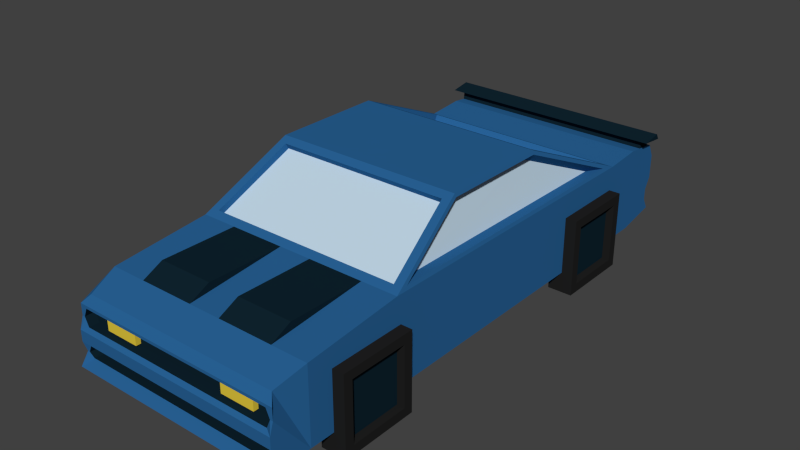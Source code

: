 # Source: car_9.blend  (saved by Blender 2.76.0; exported with 4.5.12 LTS)
import bpy
from mathutils import Matrix  # noqa: F401  (used for matrix-valued properties, if any)

bpy.ops.wm.read_factory_settings(use_empty=True)
scene = bpy.context.scene
scene.name = 'Scene'

# ---- collections
col_collection_1 = bpy.data.collections.new('Collection 1'); scene.collection.children.link(col_collection_1)

# ---- materials (node trees are filled in below, after node groups)
mat_material_001 = bpy.data.materials.new('Material.001')
mat_material_001.alpha_threshold = 0.0
mat_material_001.use_transparent_shadow = False
mat_material_001.diffuse_color = (0.02234, 0.125, 0.3108, 1.0)
mat_material_001.roughness = 0.5
mat_material_002 = bpy.data.materials.new('Material.002')
mat_material_002.alpha_threshold = 0.0
mat_material_002.use_transparent_shadow = False
mat_material_002.diffuse_color = (0.5387, 0.6863, 0.8, 1.0)
mat_material_002.roughness = 0.5
mat_material_003 = bpy.data.materials.new('Material.003')
mat_material_003.alpha_threshold = 0.0
mat_material_003.use_transparent_shadow = False
mat_material_003.diffuse_color = (0.01599, 0.01599, 0.01599, 1.0)
mat_material_003.roughness = 0.5
mat_material_004 = bpy.data.materials.new('Material.004')
mat_material_004.alpha_threshold = 0.0
mat_material_004.use_transparent_shadow = False
mat_material_004.diffuse_color = (0.005285, 0.01801, 0.0291, 1.0)
mat_material_004.roughness = 0.5
mat_material_005 = bpy.data.materials.new('Material.005')
mat_material_005.alpha_threshold = 0.0
mat_material_005.use_transparent_shadow = False
mat_material_005.diffuse_color = (0.8, 0.6011, 0.04915, 1.0)
mat_material_005.roughness = 0.5
mat_material_006 = bpy.data.materials.new('Material.006')
mat_material_006.alpha_threshold = 0.0
mat_material_006.use_transparent_shadow = False
mat_material_006.diffuse_color = (0.9692, 0.0, 0.0, 1.0)
mat_material_006.roughness = 0.5

# ---- material node trees

# ---- world
world_world = bpy.data.worlds.new('World'); scene.world = world_world
world_world.color = (0.05088, 0.05088, 0.05088)
world_world.use_sun_shadow = False
world_world.sun_shadow_jitter_overblur = 0.0
world_world.cycles.sampling_method = 'MANUAL'
world_world.cycles.sample_map_resolution = 256

# ---- meshes
me_cube_001 = bpy.data.meshes.new('Cube.001')
me_cube_001.from_pydata([(0.6391, -1.794, 0.1653), (0.6342, -1.764, 0.5297), (0.673, -0.9742, 0.1313), (0.6143, -0.9295, 0.6795), (0.5448, -0.4756, 0.9395), (0.6119, 0.9652, 0.6575), (0.673, 1.016, 0.1313), (0.54, 0.3181, 0.9428), (0.673, 1.256, 0.6546), (0.673, 1.256, 0.1313), (0.673, 1.47, 0.6274), (0.673, 1.512, 0.1817), (0.673, -1.582, 0.5955), (0.673, -1.582, 0.1313), (0.673, -0.9742, 0.5687), (0.673, -0.9742, 0.3891), (0.6318, -1.804, 0.4659), (0.6318, -1.804, 0.3567), (0.673, 1.512, 0.5435), (0.673, 1.512, 0.3949), (0.673, -1.804, 0.4836), (0.673, -1.827, 0.3389), (0.6318, -1.741, 0.4659), (0.6318, -1.741, 0.3567), (0.673, -0.9742, 0.4789), (0.673, -1.804, 0.4113), (0.6553, -1.804, 0.4113), (0.6404, -1.741, 0.4113), (0.673, -0.9742, 0.3031), (0.673, -0.9742, 0.2172), (0.6391, -1.804, 0.2462), (0.6586, -1.804, 0.2005), (0.673, 1.473, 0.3239), (0.673, 1.473, 0.2528), (0.673, -1.804, 0.2005), (0.673, -1.853, 0.1313), (0.673, -1.827, 0.2697), (0.6586, -1.662, 0.2005), (0.6391, -1.698, 0.1559), (0.6391, -1.698, 0.2211), (0.4487, 1.256, 0.1313), (0.4487, 1.512, 0.1817), (0.1012, -1.582, 0.5955), (0.4487, -1.455, 0.6569), (0.1017, -1.455, 0.6569), (0.673, 1.426, 0.1649), (0.673, 1.341, 0.1481), (0.673, 1.341, 0.6455), (0.673, 1.426, 0.6365), (0.4487, 1.341, 0.6455), (0.4487, 1.341, 0.1481), (0.4487, 1.426, 0.1649), (0.673, 1.348, 0.7011), (0.673, 1.433, 0.6986), (0.1017, 1.433, 0.6986), (0.4487, 1.348, 0.7011), (0.4487, 1.433, 0.6986), (0.729, 1.309, 0.7032), (0.729, 1.46, 0.6874), (0.729, 1.439, 0.7243), (0.5892, -1.43, 0.003309), (0.5892, -1.43, 0.487), (0.5892, -0.9467, 0.003309), (0.5892, -0.9467, 0.487), (0.744, -1.373, 0.06029), (0.744, -1.373, 0.43), (0.744, -1.004, 0.06029), (0.744, -1.004, 0.43), (0.744, -0.9467, 0.487), (0.744, -0.9467, 0.003309), (0.744, -1.43, 0.487), (0.744, -1.43, 0.003309), (0.6962, -1.004, 0.43), (0.6962, -1.004, 0.06029), (0.6962, -1.373, 0.43), (0.6962, -1.373, 0.06029), (0.5892, 0.5183, 0.003309), (0.5892, 0.5183, 0.487), (0.5892, 1.002, 0.003309), (0.5892, 1.002, 0.487), (0.744, 0.5753, 0.06029), (0.744, 0.5753, 0.43), (0.744, 0.945, 0.06029), (0.744, 0.945, 0.43), (0.744, 1.002, 0.487), (0.744, 1.002, 0.003309), (0.744, 0.5183, 0.487), (0.744, 0.5183, 0.003309), (0.6962, 0.945, 0.43), (0.6962, 0.945, 0.06029), (0.6962, 0.5753, 0.43), (0.6962, 0.5753, 0.06029), (0.4487, -0.9742, 0.6539), (0.6675, -0.8948, 0.6746), (0.5955, -0.4249, 0.9437), (0.1017, -0.9742, 0.6539), (0.6143, -0.9092, 0.644), (0.5448, -0.4553, 0.904), (0.6674, 0.9116, 0.6575), (0.5955, 0.2628, 0.9437), (0.6119, 0.95, 0.6231), (0.54, 0.3029, 0.9084), (0.673, 1.016, 0.6352), (0.673, -0.9742, 0.6539), (0.5899, -0.431, 0.9651), (0.5899, 0.2676, 0.9651), (0.605, 0.8146, 0.6557), (0.6051, -0.8073, 0.671), (0.5404, -0.3854, 0.9126), (0.5404, 0.232, 0.9126), (0.2438, 1.426, 0.4084), (0.2438, 1.426, 0.5284), (0.2438, 1.535, 0.4084), (0.2438, 1.535, 0.5284), (0.5833, 1.426, 0.4084), (0.5833, 1.426, 0.5284), (0.5833, 1.535, 0.4084), (0.5833, 1.535, 0.5284), (0.3019, -1.771, 0.3687), (0.3019, -1.771, 0.4442), (0.3019, -1.703, 0.3687), (0.3019, -1.703, 0.4442), (0.5154, -1.771, 0.3687), (0.5154, -1.771, 0.4442), (0.5154, -1.703, 0.3687), (0.5154, -1.703, 0.4442), (0.4782, 1.561, 0.2054), (0.4782, 1.561, 0.1366), (0.4992, 1.15, 0.2264), (0.4992, 1.15, 0.1156), (0.4094, 1.561, 0.2054), (0.4094, 1.561, 0.1366), (0.3883, 1.15, 0.2264), (0.3883, 1.15, 0.1156), (0.4992, 1.561, 0.1156), (0.3883, 1.561, 0.1156), (0.4992, 1.561, 0.2264), (0.3883, 1.561, 0.2264), (0.4782, 1.453, 0.1366), (0.4094, 1.453, 0.1366), (0.4782, 1.453, 0.2054), (0.4094, 1.453, 0.2054), (-0.6391, -1.794, 0.1653), (-0.6342, -1.764, 0.5297), (-0.673, -0.9742, 0.1313), (-0.6143, -0.9295, 0.6795), (-0.5448, -0.4756, 0.9395), (-0.6119, 0.9652, 0.6575), (-0.673, 1.016, 0.1313), (-0.54, 0.3181, 0.9428), (-0.673, 1.256, 0.6546), (-0.673, 1.256, 0.1313), (-0.673, 1.47, 0.6274), (-0.673, 1.512, 0.1817), (-0.673, -1.582, 0.5955), (-0.673, -1.582, 0.1313), (-0.673, -0.9742, 0.5687), (-0.673, -0.9742, 0.3891), (-0.6318, -1.804, 0.4659), (-0.6318, -1.804, 0.3567), (-0.673, 1.512, 0.5435), (-0.673, 1.512, 0.3949), (-0.673, -1.582, 0.5498), (-0.673, -1.582, 0.3779), (-0.673, -1.804, 0.4836), (-0.673, -1.827, 0.3389), (-0.6318, -1.741, 0.4659), (-0.6318, -1.741, 0.3567), (-0.673, -0.9742, 0.4789), (-0.673, -1.804, 0.4113), (-0.673, -1.582, 0.4638), (-0.6553, -1.804, 0.4113), (-0.6553, -1.741, 0.4113), (-0.673, -0.9742, 0.3031), (-0.673, -0.9742, 0.2172), (-0.6391, -1.804, 0.2462), (-0.6586, -1.804, 0.2005), (-0.673, 1.473, 0.3239), (-0.673, 1.473, 0.2528), (-0.673, -1.582, 0.2957), (-0.673, -1.582, 0.2135), (-0.673, -1.804, 0.2005), (-0.673, -1.853, 0.1313), (-0.673, -1.827, 0.2697), (-0.6586, -1.662, 0.2005), (-0.6391, -1.698, 0.1559), (-0.6391, -1.698, 0.2211), (-0.4487, -1.853, 0.1313), (-0.4228, -1.764, 0.5297), (-0.4487, 1.256, 0.1313), (-0.4487, 1.512, 0.1817), (-0.4487, -1.582, 0.5955), (-0.1017, -1.582, 0.5955), (-0.4487, -1.804, 0.4836), (-0.4487, -1.827, 0.3389), (-0.4212, -1.804, 0.4659), (-0.4212, -1.804, 0.3567), (-0.4212, -1.741, 0.4659), (-0.4212, -1.741, 0.3567), (-0.4487, -1.827, 0.2697), (-0.4261, -1.794, 0.1653), (-0.4261, -1.804, 0.2462), (-0.4391, -1.662, 0.2005), (-0.4261, -1.698, 0.1559), (-0.4487, -1.455, 0.6569), (-0.1017, -1.455, 0.6569), (-0.673, 1.426, 0.1649), (-0.673, 1.341, 0.1481), (-0.673, 1.341, 0.6455), (-0.673, 1.426, 0.6365), (-0.4487, 1.341, 0.6455), (-0.4487, 1.341, 0.1481), (-0.4487, 1.426, 0.1649), (-0.673, 1.348, 0.7011), (-0.673, 1.433, 0.6986), (-0.1017, 1.433, 0.6986), (-0.4487, 1.433, 0.6986), (-0.729, 1.309, 0.7032), (-0.729, 1.46, 0.6874), (-0.729, 1.439, 0.7243), (-0.5892, -1.43, 0.003309), (-0.5892, -1.43, 0.487), (-0.5892, -0.9467, 0.003309), (-0.5892, -0.9467, 0.487), (-0.744, -1.373, 0.06029), (-0.744, -1.373, 0.43), (-0.744, -1.004, 0.06029), (-0.744, -1.004, 0.43), (-0.744, -0.9467, 0.487), (-0.744, -0.9467, 0.003309), (-0.744, -1.43, 0.487), (-0.744, -1.43, 0.003309), (-0.6962, -1.004, 0.43), (-0.6962, -1.004, 0.06029), (-0.6962, -1.373, 0.43), (-0.6962, -1.373, 0.06029), (-0.5892, 0.5183, 0.003309), (-0.5892, 0.5183, 0.487), (-0.5892, 1.002, 0.003309), (-0.5892, 1.002, 0.487), (-0.744, 0.5753, 0.06029), (-0.744, 0.5753, 0.43), (-0.744, 0.945, 0.06029), (-0.744, 0.945, 0.43), (-0.744, 1.002, 0.487), (-0.744, 1.002, 0.003309), (-0.744, 0.5183, 0.487), (-0.744, 0.5183, 0.003309), (-0.6962, 0.945, 0.43), (-0.6962, 0.945, 0.06029), (-0.6962, 0.5753, 0.43), (-0.6962, 0.5753, 0.06029), (0.0, 1.433, 0.6986), (0.0, 1.348, 0.7011), (-0.4487, -0.9742, 0.6539), (-0.6675, -0.8948, 0.6746), (-0.5955, -0.4249, 0.9437), (0.0, -0.9742, 0.6539), (-0.1017, -0.9742, 0.6539), (-0.6143, -0.9092, 0.644), (-0.5448, -0.4553, 0.904), (-0.6674, 0.9116, 0.6575), (-0.5955, 0.2628, 0.9437), (-0.6119, 0.95, 0.6231), (-0.54, 0.3029, 0.9084), (-0.673, 1.016, 0.6352), (-0.673, -0.9742, 0.6539), (-0.5899, -0.431, 0.9651), (-0.5899, 0.2676, 0.9651), (-0.605, 0.8146, 0.6557), (-0.6051, -0.8073, 0.671), (-0.5404, -0.3854, 0.9126), (-0.5404, 0.232, 0.9126), (-0.2438, 1.426, 0.4084), (-0.2438, 1.426, 0.5284), (-0.2438, 1.535, 0.4084), (-0.2438, 1.535, 0.5284), (-0.5833, 1.426, 0.4084), (-0.5833, 1.426, 0.5284), (-0.5833, 1.535, 0.4084), (-0.5833, 1.535, 0.5284), (-0.3019, -1.771, 0.3687), (-0.3019, -1.771, 0.4442), (-0.3019, -1.703, 0.3687), (-0.3019, -1.703, 0.4442), (-0.5154, -1.771, 0.3687), (-0.5154, -1.771, 0.4442), (-0.5154, -1.703, 0.3687), (-0.5154, -1.703, 0.4442), (-0.4782, 1.561, 0.2054), (-0.4782, 1.561, 0.1366), (-0.4992, 1.15, 0.2264), (-0.4992, 1.15, 0.1156), (-0.4094, 1.561, 0.2054), (-0.4094, 1.561, 0.1366), (-0.3883, 1.15, 0.2264), (-0.3883, 1.15, 0.1156), (-0.4992, 1.561, 0.1156), (-0.3883, 1.561, 0.1156), (-0.4992, 1.561, 0.2264), (-0.3883, 1.561, 0.2264), (-0.4782, 1.453, 0.1366), (-0.4094, 1.453, 0.1366), (-0.4782, 1.453, 0.2054), (-0.4094, 1.453, 0.2054), (0.4482, -1.582, 0.5955)], [(47, 49), (252, 253), (208, 210)], [(99, 94, 108, 109), (0, 31, 37, 38), (12, 1, 20, 25, 21, 36, 34, 35, 13), (18, 19, 161, 160), (8, 9, 46, 47), (6, 9, 8, 102), (26, 17, 21, 25), (26, 16, 22, 27), (17, 26, 27, 23), (16, 26, 25, 20), (13, 2, 29, 28, 15, 24, 14, 103, 12), (31, 30, 39, 37), (31, 0, 35, 34), (30, 31, 34, 36), (43, 92, 95, 44), (46, 45, 48, 47), (45, 11, 33, 32, 19, 18, 10, 48), (55, 52, 53, 56), (47, 48, 53, 52), (57, 59, 219, 217), (58, 57, 217, 218), (59, 57, 58), (61, 63, 62, 60), (63, 68, 69, 62), (65, 64, 75, 74), (70, 61, 60, 71), (60, 62, 69, 71), (70, 68, 63, 61), (67, 66, 69, 68), (65, 67, 68, 70), (64, 65, 70, 71), (66, 64, 71, 69), (72, 74, 75, 73), (66, 67, 72, 73), (64, 66, 73, 75), (67, 65, 74, 72), (77, 79, 78, 76), (79, 84, 85, 78), (81, 80, 91, 90), (86, 77, 76, 87), (76, 78, 85, 87), (86, 84, 79, 77), (83, 82, 85, 84), (81, 83, 84, 86), (80, 81, 86, 87), (82, 80, 87, 85), (88, 90, 91, 89), (82, 83, 88, 89), (80, 82, 89, 91), (83, 81, 90, 88), (7, 5, 100, 101), (4, 3, 103, 104), (3, 4, 97, 96), (5, 7, 105, 102), (98, 93, 103, 102), (93, 94, 104, 103), (99, 98, 102, 105), (94, 99, 105, 104), (107, 106, 109, 108), (94, 93, 107, 108), (98, 99, 109, 106), (93, 98, 106, 107), (111, 113, 112, 110), (113, 117, 116, 112), (117, 115, 114, 116), (115, 111, 110, 114), (110, 112, 116, 114), (115, 117, 113, 111), (119, 121, 120, 118), (121, 125, 124, 120), (125, 123, 122, 124), (123, 119, 118, 122), (118, 120, 124, 122), (123, 125, 121, 119), (128, 136, 137, 132), (133, 135, 134, 129), (128, 132, 133, 129), (136, 128, 129, 134), (131, 130, 141, 139), (132, 137, 135, 133), (131, 127, 134, 135), (127, 126, 136, 134), (126, 130, 137, 136), (130, 131, 135, 137), (141, 140, 138, 139), (126, 127, 138, 140), (130, 126, 140, 141), (127, 131, 139, 138), (262, 272, 271, 256), (47, 208, 150, 8), (104, 267, 146, 4), (142, 185, 184, 176), (10, 18, 160, 152), (96, 97, 260, 259), (19, 32, 177, 161), (30, 201, 175, 186, 184, 202, 37, 39), (29, 2, 6, 102, 103, 14, 24, 15, 28), (21, 194, 165, 183, 199, 36), (148, 144, 174, 173, 157, 168, 156, 266, 265), (154, 162, 164, 143), (207, 151, 150, 208), (171, 169, 165, 159), (16, 195, 158, 166, 197, 22), (171, 172, 166, 158), (159, 167, 172, 171), (158, 164, 169, 171), (266, 156, 168, 157, 173, 174, 144, 155, 180, 179, 163, 170, 162, 154), (32, 33, 178, 177), (33, 11, 41, 190, 153, 178), (176, 184, 186, 175), (176, 181, 182, 142), (175, 183, 181, 176), (172, 167, 198, 23, 27, 22, 197, 166), (0, 200, 142, 182, 187, 35), (37, 202, 184, 185, 203, 38), (0, 38, 203, 185, 142, 200), (2, 13, 35, 187, 182, 155, 144, 148, 6), (17, 196, 159, 165, 194, 21), (17, 23, 198, 167, 159, 196), (30, 36, 199, 183, 175, 201), (16, 20, 193, 164, 158, 195), (1, 188, 143, 164, 193, 20), (154, 191, 254, 266), (6, 148, 151, 189, 40, 9), (40, 189, 151, 207, 211, 50, 46, 9), (204, 205, 258, 254), (192, 205, 204, 191), (258, 205, 192), (191, 204, 254), (50, 211, 207, 206, 212, 51, 45, 46), (51, 212, 206, 153, 190, 41, 11, 45), (206, 207, 208, 209), (178, 153, 206, 209, 152, 160, 161, 177), (209, 48, 10, 152), (208, 213, 214, 209), (219, 218, 217), (221, 220, 222, 223), (223, 222, 229, 228), (225, 234, 235, 224), (230, 231, 220, 221), (220, 231, 229, 222), (230, 221, 223, 228), (227, 228, 229, 226), (225, 230, 228, 227), (224, 231, 230, 225), (226, 229, 231, 224), (232, 233, 235, 234), (226, 233, 232, 227), (224, 235, 233, 226), (227, 232, 234, 225), (237, 236, 238, 239), (239, 238, 245, 244), (241, 250, 251, 240), (246, 247, 236, 237), (236, 247, 245, 238), (246, 237, 239, 244), (243, 244, 245, 242), (241, 246, 244, 243), (240, 247, 246, 241), (242, 245, 247, 240), (248, 249, 251, 250), (242, 249, 248, 243), (240, 251, 249, 242), (243, 248, 250, 241), (149, 264, 263, 147), (3, 96, 259, 145), (146, 267, 266, 145), (3, 145, 266, 254, 258, 257, 95, 92, 103), (105, 7, 149, 268), (145, 259, 260, 146), (147, 265, 268, 149), (104, 105, 268, 267), (7, 101, 264, 149), (100, 5, 147, 263), (261, 265, 266, 255), (255, 266, 267, 256), (262, 268, 265, 261), (256, 267, 268, 262), (270, 271, 272, 269), (256, 271, 270, 255), (261, 269, 272, 262), (255, 270, 269, 261), (274, 273, 275, 276), (276, 275, 279, 280), (280, 279, 277, 278), (278, 277, 273, 274), (273, 277, 279, 275), (278, 274, 276, 280), (282, 281, 283, 284), (284, 283, 287, 288), (288, 287, 285, 286), (286, 285, 281, 282), (281, 285, 287, 283), (286, 282, 284, 288), (291, 295, 300, 299), (296, 292, 297, 298), (291, 292, 296, 295), (299, 297, 292, 291), (294, 302, 304, 293), (295, 296, 298, 300), (294, 298, 297, 290), (290, 297, 299, 289), (289, 299, 300, 293), (293, 300, 298, 294), (304, 302, 301, 303), (289, 303, 301, 290), (293, 304, 303, 289), (290, 301, 302, 294), (4, 146, 260, 97), (100, 263, 264, 101), (102, 265, 147, 5), (102, 8, 150, 265), (52, 213, 208, 47), (48, 209, 214, 216, 215, 252, 54, 56, 53), (219, 59, 58, 218), (151, 148, 265, 150), (43, 44, 42, 305), (180, 155, 182, 181, 183, 165, 169, 164, 162, 170, 163, 179), (143, 1, 12, 305, 42, 154), (103, 258, 192, 12), (44, 95, 42), (43, 305, 92)])
me_cube_001.polygons.foreach_set('material_index', [0, 3, 0, 0, 0, 0, 0, 3, 3, 0, 0, 3, 0, 0, 3, 0, 0, 0, 3, 3, 3, 3, 2, 2, 2, 2, 2, 2, 2, 2, 2, 2, 3, 2, 2, 2, 2, 2, 2, 2, 2, 2, 2, 2, 2, 2, 3, 2, 2, 2, 0, 0, 0, 0, 0, 0, 0, 0, 1, 0, 0, 0, 5, 5, 5, 5, 5, 5, 4, 4, 4, 4, 4, 4, 3, 3, 3, 3, 3, 3, 3, 3, 3, 3, 3, 3, 3, 3, 0, 0, 0, 3, 0, 1, 0, 3, 0, 0, 0, 0, 0, 0, 3, 3, 3, 0, 0, 0, 0, 3, 0, 0, 3, 0, 3, 3, 0, 0, 3, 0, 0, 0, 0, 0, 0, 3, 3, 3, 3, 0, 0, 0, 0, 0, 3, 3, 2, 2, 2, 2, 2, 2, 2, 2, 2, 2, 3, 2, 2, 2, 2, 2, 2, 2, 2, 2, 2, 2, 2, 2, 3, 2, 2, 2, 0, 0, 0, 0, 0, 0, 0, 0, 0, 0, 0, 0, 0, 0, 1, 0, 0, 0, 5, 5, 5, 5, 5, 5, 4, 4, 4, 4, 4, 4, 3, 3, 3, 3, 3, 3, 3, 3, 3, 3, 3, 3, 3, 3, 0, 1, 0, 0, 3, 3, 3, 0, 3, 0, 0, 0, 3, 3])
_uv = me_cube_001.uv_layers.new(name='UVMap')
_uv.uv.foreach_set('vector', [0.02502, 0.5975, 0.02854, 0.6627, 0.02311, 0.6593, 0.01996, 0.6007, 0.7589, 0.9359, 0.762, 0.9341, 0.7651, 0.9473, 0.7601, 0.9449, 0.5103, 0.04562, 0.5165, 0.02835, 0.5209, 0.02455, 0.5278, 0.02455, 0.5347, 0.02234, 0.5413, 0.02234, 0.5478, 0.02455, 0.5544, 0.01994, 0.5544, 0.04562, 0.39, 0.507, 0.3759, 0.507, 0.3759, 0.3792, 0.39, 0.3792, 0.5047, 0.3151, 0.5544, 0.3151, 0.5528, 0.3232, 0.5056, 0.3232, 0.5544, 0.2923, 0.5544, 0.3151, 0.5047, 0.3151, 0.5065, 0.2923, 0.1111, 0.381, 0.1059, 0.3832, 0.1042, 0.3793, 0.1111, 0.3793, 0.963, 0.6917, 0.9631, 0.6866, 0.969, 0.6866, 0.969, 0.6918, 0.9631, 0.697, 0.963, 0.6917, 0.969, 0.6918, 0.969, 0.697, 0.1163, 0.3832, 0.1111, 0.381, 0.1111, 0.3793, 0.1179, 0.3793, 0.5544, 0.04562, 0.5544, 0.1033, 0.5463, 0.1033, 0.5381, 0.1033, 0.5299, 0.1033, 0.5214, 0.1033, 0.5129, 0.1033, 0.5048, 0.1033, 0.5103, 0.04562, 0.762, 0.9341, 0.7661, 0.9332, 0.7661, 0.9435, 0.7651, 0.9473, 0.2943, 0.3562, 0.291, 0.358, 0.2877, 0.3548, 0.2943, 0.3548, 0.2987, 0.358, 0.2943, 0.3562, 0.2943, 0.3548, 0.3009, 0.3548, 0.2091, 0.2851, 0.2091, 0.2394, 0.2421, 0.2394, 0.2421, 0.2851, 0.5528, 0.3232, 0.5512, 0.3313, 0.5064, 0.3313, 0.5056, 0.3232, 0.5512, 0.3313, 0.5496, 0.3394, 0.5429, 0.3356, 0.5361, 0.3356, 0.5294, 0.3394, 0.5153, 0.3394, 0.5073, 0.3354, 0.5064, 0.3313, 0.8566, 0.6445, 0.8566, 0.6232, 0.8647, 0.6232, 0.8647, 0.6445, 0.5056, 0.3232, 0.5064, 0.3313, 0.5005, 0.3319, 0.5003, 0.3238, 0.475, 0.4927, 0.4875, 0.4927, 0.4875, 0.6311, 0.475, 0.6311, 0.5729, 0.3792, 0.5873, 0.3792, 0.5873, 0.5177, 0.5729, 0.5177, 0.9515, 0.5563, 0.9548, 0.5442, 0.9548, 0.5587, 0.673, 0.511, 0.673, 0.4651, 0.719, 0.4651, 0.719, 0.511, 0.2025, 0.8103, 0.1878, 0.8103, 0.1878, 0.7644, 0.2025, 0.7644, 0.9165, 0.7655, 0.9165, 0.8006, 0.9119, 0.8006, 0.9119, 0.7655, 0.7589, 0.6866, 0.7736, 0.6866, 0.7736, 0.7325, 0.7589, 0.7325, 0.6818, 0.8079, 0.6818, 0.7619, 0.6965, 0.7619, 0.6965, 0.8079, 0.2806, 0.8355, 0.2806, 0.7896, 0.2953, 0.7896, 0.2953, 0.8355, 0.6941, 0.3091, 0.7292, 0.3091, 0.7346, 0.3146, 0.6887, 0.3146, 0.6941, 0.274, 0.6941, 0.3091, 0.6887, 0.3146, 0.6887, 0.2686, 0.7292, 0.274, 0.6941, 0.274, 0.6887, 0.2686, 0.7346, 0.2686, 0.7292, 0.3091, 0.7292, 0.274, 0.7346, 0.2686, 0.7346, 0.3146, 0.1393, 0.7146, 0.1393, 0.7497, 0.1042, 0.7497, 0.1042, 0.7146, 0.8681, 0.8901, 0.8681, 0.855, 0.8727, 0.855, 0.8727, 0.8901, 0.3556, 0.9225, 0.3556, 0.8875, 0.3602, 0.8875, 0.3602, 0.9225, 0.2851, 0.8753, 0.2851, 0.9104, 0.2806, 0.9104, 0.2806, 0.8753, 0.6272, 0.6363, 0.6272, 0.5903, 0.6731, 0.5904, 0.6731, 0.6363, 0.8167, 0.5901, 0.802, 0.5901, 0.802, 0.5442, 0.8167, 0.5442, 0.9126, 0.8901, 0.9126, 0.855, 0.9171, 0.855, 0.9171, 0.8901, 0.7745, 0.1828, 0.7892, 0.1828, 0.7892, 0.2288, 0.7745, 0.2288, 0.6272, 0.8079, 0.6272, 0.7619, 0.6419, 0.7619, 0.6419, 0.8079, 0.01996, 0.8234, 0.01996, 0.7776, 0.03467, 0.7776, 0.03467, 0.8234, 0.6326, 0.7167, 0.6677, 0.7167, 0.6731, 0.7221, 0.6272, 0.7221, 0.6326, 0.6816, 0.6326, 0.7167, 0.6272, 0.7221, 0.6272, 0.6761, 0.6677, 0.6816, 0.6326, 0.6816, 0.6272, 0.6761, 0.6731, 0.6761, 0.6677, 0.7167, 0.6677, 0.6816, 0.6731, 0.6761, 0.6731, 0.7221, 0.2806, 0.7497, 0.2806, 0.7146, 0.3157, 0.7146, 0.3157, 0.7497, 0.7589, 0.8933, 0.7589, 0.8582, 0.7634, 0.8582, 0.7634, 0.8933, 0.9186, 0.7217, 0.9186, 0.6866, 0.9231, 0.6866, 0.9231, 0.7217, 0.1087, 0.8686, 0.1087, 0.9037, 0.1042, 0.9037, 0.1042, 0.8686, 0.4306, 0.7816, 0.4306, 0.7146, 0.4342, 0.7146, 0.4342, 0.7816, 0.2, 0.1908, 0.1934, 0.2351, 0.1878, 0.2394, 0.1957, 0.1864, 0.872, 0.7655, 0.872, 0.8151, 0.8681, 0.8152, 0.8681, 0.7655, 0.1936, 0.05553, 0.2004, 0.1155, 0.1957, 0.1202, 0.1878, 0.05085, 0.5044, 0.2824, 0.5028, 0.1109, 0.5048, 0.1033, 0.5065, 0.2923, 0.5028, 0.1109, 0.477, 0.1555, 0.475, 0.1549, 0.5048, 0.1033, 0.477, 0.2208, 0.5044, 0.2824, 0.5065, 0.2923, 0.475, 0.2212, 0.477, 0.1555, 0.477, 0.2208, 0.475, 0.2212, 0.475, 0.1549, 0.503, 0.1192, 0.5044, 0.2732, 0.4799, 0.2178, 0.4799, 0.1592, 0.477, 0.1555, 0.5028, 0.1109, 0.503, 0.1192, 0.4799, 0.1592, 0.02854, 0.5358, 0.02502, 0.5975, 0.01996, 0.6007, 0.02311, 0.5453, 0.6331, 0.3792, 0.6331, 0.5505, 0.6272, 0.5412, 0.6272, 0.3875, 0.8727, 0.9414, 0.8623, 0.9414, 0.8623, 0.93, 0.8727, 0.93, 0.6272, 0.88, 0.6272, 0.8477, 0.6386, 0.8477, 0.6386, 0.88, 0.1878, 0.9223, 0.1981, 0.9223, 0.1981, 0.9337, 0.1878, 0.9337, 0.7884, 0.1057, 0.7884, 0.138, 0.777, 0.138, 0.777, 0.1057, 0.1981, 0.8824, 0.1878, 0.8824, 0.1878, 0.8501, 0.1981, 0.8501, 0.8865, 0.1243, 0.8762, 0.1243, 0.8762, 0.09206, 0.8865, 0.09206, 0.9776, 0.225, 0.9711, 0.225, 0.9711, 0.2178, 0.9776, 0.2178, 0.9336, 0.01994, 0.9336, 0.04021, 0.9264, 0.04021, 0.9264, 0.01994, 0.9711, 0.1708, 0.9776, 0.1708, 0.9776, 0.1779, 0.9711, 0.1779, 0.4237, 0.9207, 0.4237, 0.9004, 0.4308, 0.9004, 0.4308, 0.9207, 0.475, 0.9147, 0.4815, 0.9147, 0.4815, 0.935, 0.475, 0.935, 0.6736, 0.9199, 0.6801, 0.9199, 0.6801, 0.9401, 0.6736, 0.9401, 0.8681, 0.7256, 0.8681, 0.6866, 0.8787, 0.6866, 0.8787, 0.7256, 0.1042, 0.8287, 0.1042, 0.7896, 0.1147, 0.7896, 0.1147, 0.8287, 0.1042, 0.9436, 0.1147, 0.9436, 0.1147, 0.9541, 0.1042, 0.9541, 0.5746, 0.8032, 0.5746, 0.8423, 0.5641, 0.8423, 0.5641, 0.8032, 0.957, 0.855, 0.9636, 0.855, 0.9636, 0.8653, 0.957, 0.8653, 0.864, 0.465, 0.864, 0.5041, 0.8535, 0.5041, 0.8535, 0.465, 0.2826, 0.9523, 0.2826, 0.9588, 0.2806, 0.9608, 0.2806, 0.9503, 0.2826, 0.9588, 0.2891, 0.9588, 0.2911, 0.9608, 0.2806, 0.9608, 0.2891, 0.9588, 0.2891, 0.9523, 0.2911, 0.9503, 0.2911, 0.9608, 0.2891, 0.9523, 0.2826, 0.9523, 0.2806, 0.9503, 0.2911, 0.9503, 0.1943, 0.9735, 0.1943, 0.9801, 0.1878, 0.9801, 0.1878, 0.9735, 0.5641, 0.9571, 0.5706, 0.9571, 0.5706, 0.9674, 0.5641, 0.9674, 0.8292, 0.1206, 0.8357, 0.1206, 0.8357, 0.1309, 0.8292, 0.1309, 0.962, 0.3188, 0.9685, 0.3188, 0.9685, 0.3291, 0.962, 0.3291, 0.6452, 0.248, 0.6402, 0.2448, 0.6433, 0.1863, 0.6488, 0.1828, 0.1878, 0.01994, 0.3157, 0.01994, 0.3157, 0.02799, 0.1878, 0.02799, 0.1957, 0.1864, 0.3078, 0.1864, 0.3035, 0.1908, 0.2, 0.1908, 0.8135, 0.9445, 0.8147, 0.9355, 0.8197, 0.9331, 0.8166, 0.9463, 0.3981, 0.507, 0.39, 0.507, 0.39, 0.3792, 0.3981, 0.3792, 0.06428, 0.4959, 0.01996, 0.4893, 0.01996, 0.3859, 0.06428, 0.3793, 0.3759, 0.507, 0.3692, 0.507, 0.3692, 0.3792, 0.3759, 0.3792, 0.3012, 0.5243, 0.3012, 0.6255, 0.3012, 0.6457, 0.2912, 0.6457, 0.2877, 0.6475, 0.2877, 0.6267, 0.2877, 0.5225, 0.2912, 0.5243, 0.5463, 0.1033, 0.5544, 0.1033, 0.5544, 0.2923, 0.5065, 0.2923, 0.5048, 0.1033, 0.5129, 0.1033, 0.5214, 0.1033, 0.5299, 0.1033, 0.5381, 0.1033, 0.3075, 0.3548, 0.3075, 0.4613, 0.3075, 0.4826, 0.3009, 0.4826, 0.3009, 0.4613, 0.3009, 0.3548, 0.4351, 0.06706, 0.4351, 0.256, 0.4269, 0.256, 0.4188, 0.256, 0.4106, 0.256, 0.4021, 0.256, 0.3936, 0.256, 0.3855, 0.256, 0.3872, 0.06704, 0.391, 0.3137, 0.3953, 0.3137, 0.4016, 0.3347, 0.3971, 0.331, 0.4335, 0.03616, 0.4351, 0.04427, 0.3854, 0.04424, 0.3863, 0.03614, 0.1111, 0.5054, 0.1111, 0.5071, 0.1042, 0.5071, 0.1059, 0.5032, 0.5788, 0.5576, 0.5788, 0.6575, 0.5788, 0.6775, 0.5729, 0.6775, 0.5729, 0.6575, 0.5729, 0.5576, 0.4237, 0.9658, 0.4296, 0.9658, 0.4296, 0.9709, 0.4237, 0.9709, 0.4237, 0.9606, 0.4296, 0.9606, 0.4296, 0.9658, 0.4237, 0.9658, 0.1163, 0.5032, 0.1179, 0.5071, 0.1111, 0.5071, 0.1111, 0.5054, 0.3855, 0.256, 0.3936, 0.256, 0.4021, 0.256, 0.4106, 0.256, 0.4188, 0.256, 0.4269, 0.256, 0.4351, 0.256, 0.4351, 0.3137, 0.4273, 0.3137, 0.4195, 0.3137, 0.4117, 0.3137, 0.4035, 0.3137, 0.3953, 0.3137, 0.391, 0.3137, 0.3692, 0.507, 0.3625, 0.507, 0.3625, 0.3792, 0.3692, 0.3792, 0.3625, 0.507, 0.3556, 0.507, 0.3556, 0.4857, 0.3556, 0.4005, 0.3556, 0.3792, 0.3625, 0.3792, 0.8166, 0.9463, 0.8197, 0.9331, 0.8208, 0.9369, 0.8208, 0.9472, 0.2943, 0.4812, 0.2943, 0.4826, 0.2877, 0.4826, 0.291, 0.4794, 0.2987, 0.4794, 0.3009, 0.4826, 0.2943, 0.4826, 0.2943, 0.4812, 0.6454, 0.01994, 0.6505, 0.02217, 0.6505, 0.04216, 0.6505, 0.1421, 0.6454, 0.143, 0.6402, 0.1421, 0.6402, 0.04216, 0.6402, 0.02217, 0.1968, 0.6355, 0.1968, 0.5343, 0.1968, 0.5141, 0.2026, 0.5109, 0.2026, 0.5322, 0.2026, 0.6387, 0.7589, 0.5043, 0.7589, 0.4001, 0.7589, 0.3792, 0.7631, 0.3811, 0.7631, 0.4013, 0.7631, 0.5025, 0.1968, 0.6355, 0.1878, 0.6355, 0.1878, 0.5343, 0.1878, 0.5141, 0.1968, 0.5141, 0.1968, 0.5343, 0.01996, 0.1033, 0.01996, 0.04562, 0.01996, 0.01994, 0.1266, 0.01994, 0.1479, 0.01994, 0.1479, 0.04562, 0.1479, 0.1033, 0.1479, 0.2923, 0.01996, 0.2923, 0.3616, 0.6708, 0.3616, 0.5708, 0.3616, 0.5508, 0.3638, 0.5469, 0.3638, 0.5682, 0.3638, 0.6747, 0.3616, 0.6708, 0.3556, 0.6708, 0.3556, 0.5708, 0.3556, 0.5508, 0.3616, 0.5508, 0.3616, 0.5708, 0.2987, 0.358, 0.3009, 0.3548, 0.3009, 0.4613, 0.3009, 0.4826, 0.2987, 0.4794, 0.2987, 0.4592, 0.1163, 0.3832, 0.1179, 0.3793, 0.1179, 0.4858, 0.1179, 0.5071, 0.1163, 0.5032, 0.1163, 0.4832, 0.1223, 0.383, 0.1223, 0.4833, 0.1223, 0.5034, 0.1179, 0.5071, 0.1179, 0.4858, 0.1179, 0.3793, 0.3157, 0.2974, 0.2944, 0.2974, 0.2944, 0.2394, 0.3157, 0.2394, 0.01996, 0.2923, 0.1479, 0.2923, 0.1479, 0.3151, 0.1266, 0.3151, 0.04128, 0.3151, 0.01996, 0.3151, 0.04128, 0.3151, 0.1266, 0.3151, 0.1479, 0.3151, 0.1479, 0.3232, 0.1266, 0.3232, 0.04128, 0.3232, 0.01996, 0.3232, 0.01996, 0.3151, 0.2944, 0.2851, 0.2614, 0.2851, 0.2614, 0.2394, 0.2944, 0.2394, 0.2614, 0.2974, 0.2614, 0.2851, 0.2944, 0.2851, 0.2944, 0.2974, 0.8338, 0.3266, 0.8291, 0.2812, 0.8338, 0.2686, 0.3603, 0.8476, 0.3556, 0.835, 0.3603, 0.7896, 0.04128, 0.3232, 0.1266, 0.3232, 0.1479, 0.3232, 0.1479, 0.3313, 0.1266, 0.3313, 0.04128, 0.3313, 0.01996, 0.3313, 0.01996, 0.3232, 0.04128, 0.3313, 0.1266, 0.3313, 0.1479, 0.3313, 0.1479, 0.3394, 0.1266, 0.3394, 0.04128, 0.3394, 0.01996, 0.3394, 0.01996, 0.3313, 0.4319, 0.02806, 0.4335, 0.03616, 0.3863, 0.03614, 0.3871, 0.02804, 0.4235, 0.02367, 0.4303, 0.01995, 0.4319, 0.02806, 0.3871, 0.02804, 0.388, 0.02387, 0.3959, 0.01994, 0.41, 0.01994, 0.4168, 0.02367, 0.1042, 0.6748, 0.1042, 0.547, 0.1083, 0.547, 0.1083, 0.6748, 0.3863, 0.03614, 0.381, 0.03551, 0.3812, 0.02741, 0.3871, 0.02804, 0.9517, 0.6255, 0.955, 0.6232, 0.955, 0.6376, 0.6887, 0.1828, 0.7346, 0.1828, 0.7346, 0.2288, 0.6887, 0.2288, 0.7736, 0.7724, 0.7736, 0.8183, 0.7589, 0.8183, 0.7589, 0.7724, 0.9081, 0.3792, 0.9126, 0.3792, 0.9126, 0.4143, 0.9081, 0.4143, 0.7892, 0.2686, 0.7892, 0.3146, 0.7745, 0.3146, 0.7745, 0.2686, 0.4897, 0.8027, 0.475, 0.8027, 0.475, 0.7568, 0.4897, 0.7568, 0.8282, 0.7325, 0.8135, 0.7325, 0.8135, 0.6866, 0.8282, 0.6866, 0.4804, 0.6764, 0.475, 0.671, 0.5209, 0.671, 0.5155, 0.6764, 0.4804, 0.7115, 0.475, 0.7169, 0.475, 0.671, 0.4804, 0.6764, 0.5155, 0.7115, 0.5209, 0.7169, 0.475, 0.7169, 0.4804, 0.7115, 0.5155, 0.6764, 0.5209, 0.671, 0.5209, 0.7169, 0.5155, 0.7115, 0.3556, 0.7146, 0.3907, 0.7146, 0.3907, 0.7497, 0.3556, 0.7497, 0.818, 0.8933, 0.8135, 0.8933, 0.8135, 0.8582, 0.818, 0.8582, 0.5687, 0.9172, 0.5641, 0.9172, 0.5641, 0.8822, 0.5687, 0.8822, 0.9039, 0.465, 0.9085, 0.465, 0.9085, 0.5001, 0.9039, 0.5001, 0.1878, 0.6786, 0.2337, 0.6786, 0.2337, 0.7245, 0.1878, 0.7245, 0.803, 0.4251, 0.803, 0.3792, 0.8177, 0.3792, 0.8177, 0.4251, 0.9116, 0.5793, 0.9071, 0.5793, 0.9071, 0.5442, 0.9116, 0.5442, 0.5788, 0.7174, 0.5788, 0.7633, 0.5641, 0.7633, 0.5641, 0.7174, 0.7917, 0.06586, 0.777, 0.06586, 0.777, 0.01994, 0.7917, 0.01994, 0.8282, 0.8183, 0.8135, 0.8183, 0.8135, 0.7724, 0.8282, 0.7724, 0.7135, 0.4198, 0.719, 0.4252, 0.673, 0.4252, 0.6784, 0.4198, 0.7135, 0.3847, 0.719, 0.3793, 0.719, 0.4252, 0.7135, 0.4198, 0.6784, 0.3847, 0.673, 0.3792, 0.719, 0.3793, 0.7135, 0.3847, 0.6784, 0.4198, 0.673, 0.4252, 0.673, 0.3792, 0.6784, 0.3847, 0.01996, 0.7026, 0.05506, 0.7026, 0.05506, 0.7377, 0.01996, 0.7377, 0.7176, 0.7112, 0.713, 0.7112, 0.713, 0.6761, 0.7176, 0.6761, 0.9221, 0.3037, 0.9175, 0.3037, 0.9175, 0.2686, 0.9221, 0.2686, 0.01996, 0.8633, 0.0245, 0.8633, 0.0245, 0.8984, 0.01996, 0.8984, 0.713, 0.5692, 0.7166, 0.5692, 0.7166, 0.6363, 0.713, 0.6363, 0.6905, 0.01994, 0.6939, 0.01994, 0.6939, 0.1366, 0.6905, 0.1366, 0.3035, 0.1908, 0.3078, 0.1864, 0.3157, 0.2394, 0.3101, 0.2351, 0.1934, 0.2351, 0.3101, 0.2351, 0.3157, 0.2394, 0.2944, 0.2394, 0.2614, 0.2394, 0.2517, 0.2394, 0.2421, 0.2394, 0.2091, 0.2394, 0.1878, 0.2394, 0.1957, 0.1202, 0.2004, 0.1155, 0.3031, 0.1155, 0.3078, 0.1202, 0.8776, 0.3182, 0.8737, 0.3182, 0.8737, 0.2686, 0.8776, 0.2686, 0.3099, 0.05553, 0.3157, 0.05085, 0.3078, 0.1202, 0.3031, 0.1155, 0.1957, 0.1864, 0.1957, 0.1202, 0.3078, 0.1202, 0.3078, 0.1864, 0.7621, 0.6467, 0.7589, 0.6467, 0.7589, 0.5442, 0.7621, 0.5442, 0.7338, 0.01994, 0.7371, 0.01994, 0.7371, 0.1361, 0.7338, 0.1361, 0.3851, 0.07693, 0.3872, 0.06704, 0.3855, 0.256, 0.3835, 0.2484, 0.3835, 0.2484, 0.3855, 0.256, 0.3556, 0.2045, 0.3577, 0.2039, 0.3577, 0.1386, 0.3556, 0.1381, 0.3872, 0.06704, 0.3851, 0.07693, 0.3577, 0.2039, 0.3556, 0.2045, 0.3556, 0.1381, 0.3577, 0.1386, 0.3836, 0.2402, 0.3604, 0.2002, 0.3604, 0.1416, 0.3851, 0.08621, 0.3577, 0.2039, 0.3604, 0.2002, 0.3836, 0.2402, 0.3835, 0.2484, 0.6488, 0.3097, 0.6433, 0.3002, 0.6402, 0.2448, 0.6452, 0.248, 0.6003, 0.1911, 0.5943, 0.1829, 0.5943, 0.02915, 0.6003, 0.01994, 0.802, 0.6414, 0.802, 0.63, 0.8124, 0.63, 0.8124, 0.6414, 0.6785, 0.8477, 0.6899, 0.8477, 0.6899, 0.88, 0.6785, 0.88, 0.9126, 0.9414, 0.9126, 0.93, 0.9229, 0.93, 0.9229, 0.9414, 0.4864, 0.8748, 0.475, 0.8748, 0.475, 0.8426, 0.4864, 0.8426, 0.8841, 0.1708, 0.8841, 0.203, 0.8737, 0.203, 0.8737, 0.1708, 0.8762, 0.05218, 0.8762, 0.01994, 0.8865, 0.01994, 0.8865, 0.05218, 0.3556, 0.9696, 0.3556, 0.9624, 0.3621, 0.9624, 0.3621, 0.9696, 0.9312, 0.191, 0.924, 0.191, 0.924, 0.1708, 0.9312, 0.1708, 0.9794, 0.08009, 0.9794, 0.08725, 0.9729, 0.08725, 0.9729, 0.08009, 0.9118, 0.6434, 0.9046, 0.6434, 0.9046, 0.6232, 0.9118, 0.6232, 0.9264, 0.1004, 0.9264, 0.08009, 0.9329, 0.08009, 0.9329, 0.1004, 0.6272, 0.9401, 0.6272, 0.9199, 0.6337, 0.9199, 0.6337, 0.9401, 0.8682, 0.4183, 0.8576, 0.4183, 0.8576, 0.3792, 0.8682, 0.3792, 0.8136, 0.5041, 0.803, 0.5041, 0.803, 0.465, 0.8136, 0.465, 0.03049, 0.9383, 0.03049, 0.9488, 0.01996, 0.9488, 0.01996, 0.9383, 0.8566, 0.5442, 0.8672, 0.5442, 0.8672, 0.5833, 0.8566, 0.5833, 0.9685, 0.2686, 0.9685, 0.2789, 0.962, 0.2789, 0.962, 0.2686, 0.4342, 0.8605, 0.4237, 0.8605, 0.4237, 0.8214, 0.4342, 0.8214, 0.9504, 0.4736, 0.9484, 0.4756, 0.9484, 0.465, 0.9504, 0.467, 0.9504, 0.467, 0.9484, 0.465, 0.9589, 0.465, 0.9569, 0.467, 0.9569, 0.467, 0.9589, 0.465, 0.9589, 0.4756, 0.9569, 0.4736, 0.9569, 0.4736, 0.9589, 0.4756, 0.9484, 0.4756, 0.9504, 0.4736, 0.98, 0.02647, 0.9735, 0.02647, 0.9735, 0.01994, 0.98, 0.01994, 0.9564, 0.7758, 0.9564, 0.7655, 0.9629, 0.7655, 0.9629, 0.7758, 0.9591, 0.3792, 0.9591, 0.3895, 0.9526, 0.3895, 0.9526, 0.3792, 0.9694, 0.93, 0.9694, 0.9403, 0.9628, 0.9403, 0.9628, 0.93, 0.5977, 0.231, 0.5977, 0.3345, 0.5943, 0.3345, 0.5943, 0.231, 0.1878, 0.471, 0.1878, 0.3548, 0.2478, 0.3616, 0.2478, 0.4642, 0.1878, 0.05085, 0.3157, 0.05085, 0.3099, 0.05553, 0.1936, 0.05553, 0.1878, 0.05085, 0.1878, 0.02799, 0.3157, 0.02799, 0.3157, 0.05085, 0.2478, 0.5109, 0.2478, 0.6387, 0.2425, 0.6387, 0.2425, 0.5109, 0.4038, 0.6747, 0.4038, 0.5469, 0.4096, 0.5469, 0.4096, 0.5682, 0.4096, 0.6012, 0.4096, 0.6108, 0.4096, 0.6205, 0.4096, 0.6534, 0.4096, 0.6747, 0.531, 0.4927, 0.531, 0.6311, 0.5274, 0.6311, 0.5274, 0.4927, 0.4351, 0.04427, 0.4351, 0.06706, 0.3872, 0.06704, 0.3854, 0.04424, 0.2091, 0.2851, 0.2421, 0.2851, 0.2421, 0.2974, 0.2092, 0.2974, 0.4273, 0.3137, 0.4351, 0.3137, 0.4351, 0.3394, 0.4285, 0.3348, 0.4219, 0.337, 0.4154, 0.337, 0.4085, 0.3347, 0.4016, 0.3347, 0.3953, 0.3137, 0.4035, 0.3137, 0.4117, 0.3137, 0.4195, 0.3137, 0.312, 0.3149, 0.1915, 0.3149, 0.1878, 0.2974, 0.2092, 0.2974, 0.2421, 0.2974, 0.3157, 0.2974, 0.533, 0.3792, 0.533, 0.4528, 0.475, 0.4528, 0.475, 0.3792, 0.8316, 0.06538, 0.8363, 0.01994, 0.8363, 0.07792, 0.8292, 0.1833, 0.8338, 0.1708, 0.8338, 0.2288])
me_cube_001.materials.append(mat_material_001)
me_cube_001.materials.append(mat_material_002)
me_cube_001.materials.append(mat_material_003)
me_cube_001.materials.append(mat_material_004)
me_cube_001.materials.append(mat_material_005)
me_cube_001.materials.append(mat_material_006)
me_cube_001.use_remesh_preserve_volume = False
me_cube_001.use_remesh_preserve_attributes = False
me_cube_001.use_mirror_vertex_groups = False
me_cube_001.update()

# ---- objects
ob_cube = bpy.data.objects.new('Cube', me_cube_001)

# ---- transforms, parenting, visibility, modifiers, constraints
ob_cube.location = (0.0, 0.0, 0.0)
ob_cube.lineart.crease_threshold = 0.0

# ---- collection membership
col_collection_1.objects.link(ob_cube)

# ---- scene / render settings (as saved in the file)
scene.frame_start = 1; scene.frame_end = 250; scene.frame_set(1)
scene.render.engine = 'BLENDER_EEVEE_NEXT'
scene.render.resolution_percentage = 50
scene.render.dither_intensity = 0.0
scene.cycles.use_denoising = False
scene.cycles.samples = 10
scene.cycles.sampling_pattern = 'TABULATED_SOBOL'
scene.cycles.light_sampling_threshold = 0.0
scene.cycles.use_adaptive_sampling = False
scene.cycles.use_light_tree = False
scene.cycles.blur_glossy = 0.0
scene.cycles.pixel_filter_type = 'GAUSSIAN'
scene.cycles.sample_clamp_indirect = 0.0
scene.view_settings.view_transform = 'Standard'
bpy.context.view_layer.update()

# ---- added for rendering (the .blend has no active camera and no usable light): camera, sun
cam_auto = bpy.data.cameras.new('AutoCamera')
cam_auto.lens = 50.0
cam_auto.sensor_width = 36.0
cam_auto.clip_end = 1000.0
ob_auto_camera = bpy.data.objects.new('AutoCamera', cam_auto)
scene.collection.objects.link(ob_auto_camera)
ob_auto_camera.location = (3.55859, -4.41591, 3.33107)
ob_auto_camera.rotation_euler = (1.09748, -7.21219e-08, 0.694738)
scene.camera = ob_auto_camera
light_auto_sun = bpy.data.lights.new('AutoSun', 'SUN')
light_auto_sun.energy = 3.0
light_auto_sun.angle = 0.0523599
ob_auto_sun = bpy.data.objects.new('AutoSun', light_auto_sun)
scene.collection.objects.link(ob_auto_sun)
ob_auto_sun.rotation_euler = (0.872665, 0.174533, 0.523599)
bpy.context.view_layer.update()
